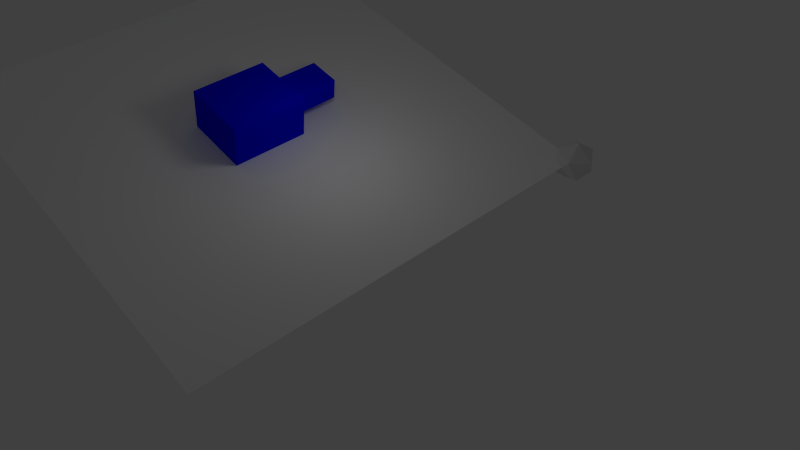 # Source: pointLight2.blend  (saved by Blender 2.63.0; exported with 4.5.12 LTS)
import bpy
from mathutils import Matrix  # noqa: F401  (used for matrix-valued properties, if any)

bpy.ops.wm.read_factory_settings(use_empty=True)
scene = bpy.context.scene
scene.name = 'Scene'

# ---- collections
col_collection_1 = bpy.data.collections.new('Collection 1'); scene.collection.children.link(col_collection_1)

# ---- materials (node trees are filled in below, after node groups)
mat_plane = bpy.data.materials.new('Plane')
mat_plane.alpha_threshold = 0.0
mat_plane.use_transparent_shadow = False
mat_plane.diffuse_color = (1.0, 1.0, 1.0, 1.0)
mat_plane.roughness = 0.5
mat_plane.line_color = (0.0, 0.0, 0.0, 1.0)
mat_player = bpy.data.materials.new('Player')
mat_player.alpha_threshold = 0.0
mat_player.use_transparent_shadow = False
mat_player.diffuse_color = (0.0, 0.0, 1.0, 1.0)
mat_player.roughness = 0.5
mat_player.line_color = (0.0, 0.0, 0.0, 1.0)

# ---- material node trees

# ---- world
world_world = bpy.data.worlds.new('World'); scene.world = world_world
world_world.color = (0.05088, 0.05088, 0.05088)
world_world.use_sun_shadow = False
world_world.sun_shadow_jitter_overblur = 0.0
world_world.cycles.sampling_method = 'MANUAL'
world_world.cycles.sample_map_resolution = 256

# ---- cameras
cam_camera = bpy.data.cameras.new('Camera')
cam_camera.clip_end = 100.0
cam_camera.lens = 35.0
cam_camera.sensor_width = 32.0
cam_camera.sensor_height = 18.0
cam_camera.ortho_scale = 7.314
cam_camera.dof.focus_distance = 0.0
cam_camera.dof.aperture_fstop = 128.0

# ---- lights
light_lamp = bpy.data.lights.new('Lamp', 'POINT')
light_lamp.transmission_factor = 0.0
light_lamp.cutoff_distance = 30.0
light_lamp.energy = 100.0
light_lamp.shadow_buffer_clip_start = 1.001
light_lamp.shadow_soft_size = 1.0
light_lamp.shadow_maximum_resolution = 0.006
light_lamp.use_absolute_resolution = True
light_lamp.cycles.use_multiple_importance_sampling = False

# ---- meshes
me_icosphere = bpy.data.meshes.new('Icosphere')
me_icosphere.from_pydata([(0.0, 0.0, -1.0), (0.7236, -0.5257, -0.4472), (-0.2764, -0.8506, -0.4472), (-0.8944, 0.0, -0.4472), (-0.2764, 0.8506, -0.4472), (0.7236, 0.5257, -0.4472), (0.2764, -0.8506, 0.4472), (-0.7236, -0.5257, 0.4472), (-0.7236, 0.5257, 0.4472), (0.2764, 0.8506, 0.4472), (0.8944, 0.0, 0.4472), (0.0, 0.0, 1.0)], [], [(0, 1, 2), (1, 0, 5), (0, 2, 3), (0, 3, 4), (0, 4, 5), (1, 5, 10), (2, 1, 6), (3, 2, 7), (4, 3, 8), (5, 4, 9), (1, 10, 6), (2, 6, 7), (3, 7, 8), (4, 8, 9), (5, 9, 10), (6, 10, 11), (7, 6, 11), (8, 7, 11), (9, 8, 11), (10, 9, 11)])
me_icosphere.use_remesh_preserve_volume = False
me_icosphere.use_remesh_preserve_attributes = False
me_icosphere.use_mirror_vertex_groups = False
me_icosphere.update()
me_plane = bpy.data.meshes.new('Plane')
me_plane.from_pydata([(1.0, -1.0, 0.0), (-1.0, -1.0, 0.0), (1.0, 1.0, 0.0), (-1.0, 1.0, 0.0)], [], [(2, 3, 1), (0, 2, 1)])
me_plane.materials.append(mat_plane)
me_plane.use_remesh_preserve_volume = False
me_plane.use_remesh_preserve_attributes = False
me_plane.use_mirror_vertex_groups = False
me_plane.update()
me_player = bpy.data.meshes.new('Player')
me_player.from_pydata([(-1.563, -2.428, -1.0), (-1.563, 1.14, -1.0), (1.563, 1.14, -1.0), (1.563, -2.428, -1.0), (-1.563, -2.428, 1.0), (-1.563, 1.14, 1.0), (1.563, 1.14, 1.0), (1.563, -2.428, 1.0), (-0.7813, 1.14, -0.5), (0.7813, 1.14, -0.5), (-0.7813, 1.14, 0.5), (0.7813, 1.14, 0.5), (-0.7813, 3.437, -0.5), (0.7813, 3.437, -0.5), (-0.7813, 3.437, 0.5), (0.7813, 3.437, 0.5)], [], [(4, 5, 1), (2, 1, 8), (6, 7, 3), (7, 4, 0), (0, 1, 2), (7, 6, 5), (9, 8, 12), (5, 6, 11), (6, 2, 9), (10, 8, 1), (14, 15, 13), (11, 9, 13), (14, 12, 8), (10, 11, 15), (0, 4, 1), (9, 2, 8), (2, 6, 3), (3, 7, 0), (3, 0, 2), (4, 7, 5), (13, 9, 12), (10, 5, 11), (11, 6, 9), (5, 10, 1), (12, 14, 13), (15, 11, 13), (10, 14, 8), (14, 10, 15)])
me_player.materials.append(mat_player)
me_player.use_remesh_preserve_volume = False
me_player.use_remesh_preserve_attributes = False
me_player.use_mirror_vertex_groups = False
me_player.update()

# ---- objects
ob_icosphere = bpy.data.objects.new('Icosphere', me_icosphere)
ob_plane = bpy.data.objects.new('Plane', me_plane)
ob_player = bpy.data.objects.new('Player', me_player)
ob_lamp = bpy.data.objects.new('Lamp', light_lamp)
ob_camera = bpy.data.objects.new('Camera', cam_camera)

# ---- transforms, parenting, visibility, modifiers, constraints
ob_icosphere.location = (10.0, 10.0, 0.0)
ob_icosphere.lineart.crease_threshold = 0.0
ob_plane.location = (0.0, 0.0, 0.0)
ob_plane.scale = (10.0, 10.0, 1.0)
ob_plane.lineart.crease_threshold = 0.0
ob_player.location = (0.0, 0.0, 1.0)
ob_player.lineart.crease_threshold = 0.0
ob_lamp.location = (4.076, 1.005, 5.904)
ob_lamp.rotation_euler = (0.6503, 0.05522, 1.866)
ob_lamp.lock_rotations_4d = False
ob_lamp.empty_display_type = 'ARROWS'
ob_lamp.color = (0.0, 0.0, 0.0, 0.0)
ob_lamp.lineart.crease_threshold = 0.0
ob_camera.location = (25.36, -16.71, 26.28)
ob_camera.rotation_euler = (0.7475, -0.08627, 0.8583)
ob_camera.scale = (22.53, 22.53, 22.53)
ob_camera.lock_rotations_4d = False
ob_camera.empty_display_type = 'ARROWS'
ob_camera.color = (0.0, 0.0, 0.0, 0.0)
ob_camera.hide_viewport = True
ob_camera.display_type = 'WIRE'
ob_camera.lineart.crease_threshold = 0.0

# ---- collection membership
col_collection_1.objects.link(ob_icosphere)
col_collection_1.objects.link(ob_plane)
col_collection_1.objects.link(ob_player)
col_collection_1.objects.link(ob_lamp)
col_collection_1.objects.link(ob_camera)

# ---- scene / render settings (as saved in the file)
scene.camera = ob_camera
scene.frame_start = 1; scene.frame_end = 250; scene.frame_set(1)
scene.render.engine = 'BLENDER_EEVEE_NEXT'
scene.render.image_settings.color_mode = 'RGB'
scene.render.image_settings.compression = 90
scene.render.resolution_percentage = 50
scene.render.dither_intensity = 0.0
scene.render.bake_margin = 2
scene.render.bake_bias = 0.0
scene.cycles.use_denoising = False
scene.cycles.samples = 10
scene.cycles.sampling_pattern = 'TABULATED_SOBOL'
scene.cycles.light_sampling_threshold = 0.0
scene.cycles.use_adaptive_sampling = False
scene.cycles.use_light_tree = False
scene.cycles.blur_glossy = 0.0
scene.cycles.volume_bounces = 1
scene.cycles.pixel_filter_type = 'GAUSSIAN'
scene.cycles.sample_clamp_indirect = 0.0
scene.view_settings.view_transform = 'Standard'
bpy.context.view_layer.update()
